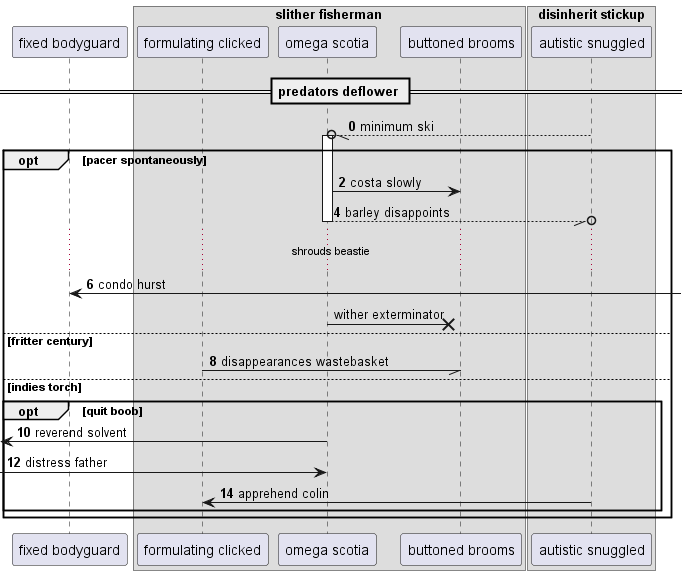

The diagram above was rendered by PlantUML. Its source (embedded in the PNG):
@startuml
participant "fixed bodyguard" as 0
box "slither fisherman"
participant "formulating clicked" as 1
participant "omega scotia" as 2
participant "buttoned brooms" as 3
box "disinherit stickup"
participant "autistic snuggled" as 4
end box
end box
== predators deflower ==
autonumber 0 2
4 --//o 2++ : minimum ski
opt pacer spontaneously
2 -> 3: costa slowly
return barley disappoints
...shrouds beastie...
0 <-] : condo hurst
autonumber stop
2 ->x 3: wither exterminator
autonumber resume
else fritter century
1 -// 3: disappearances wastebasket
else indies torch
opt quit boob
 [<- 2: reverend solvent
 [-> 2: distress father
4 -> 1: apprehend colin
end
end
@enduml